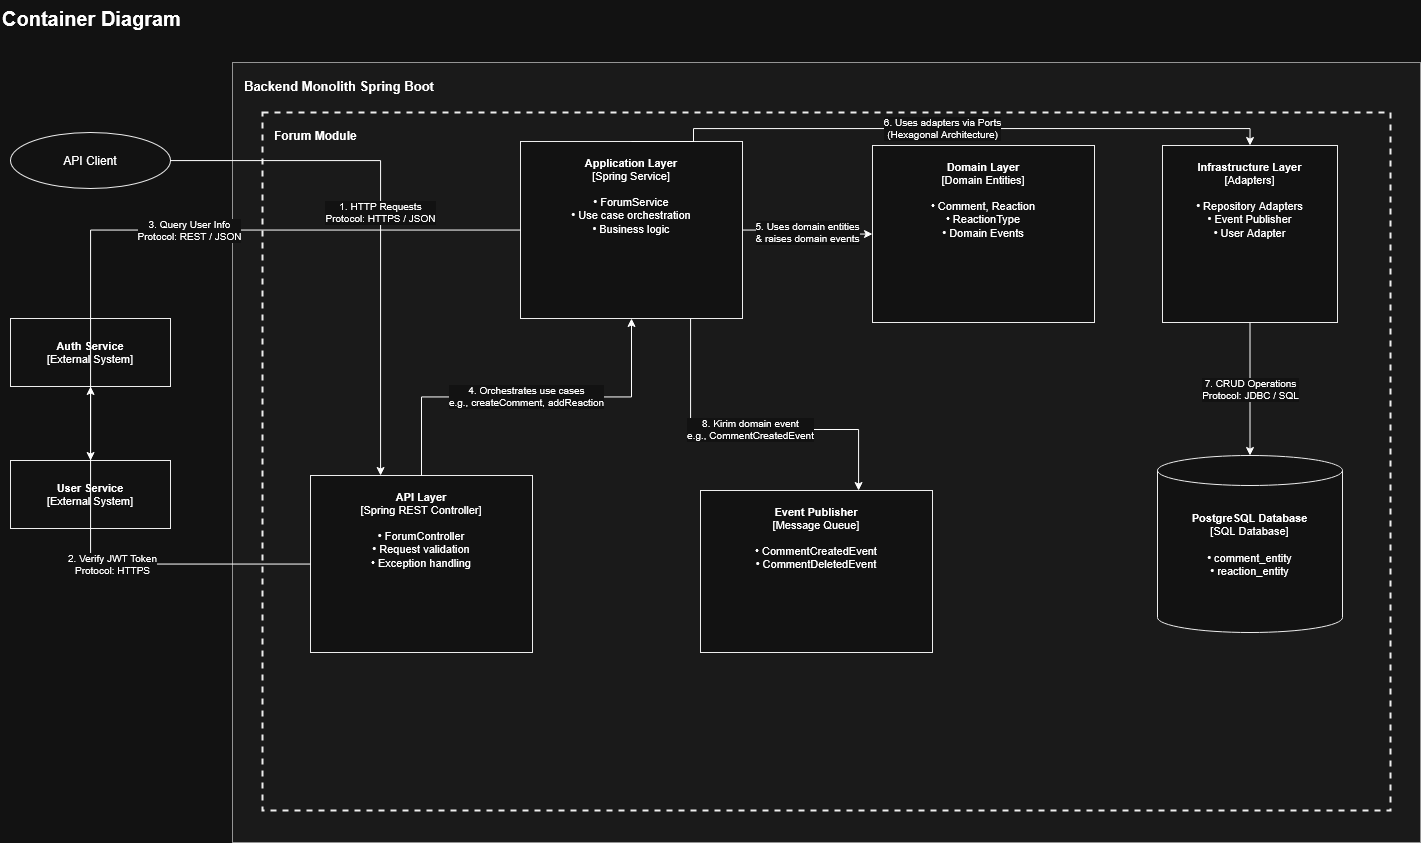

The diagram above was exported from draw.io. Its source (the exported page's mxGraphModel, read from the mxfile embedded in the PNG):
<mxGraphModel dx="1751" dy="711" grid="1" gridSize="10" guides="1" tooltips="1" connect="1" arrows="1" fold="1" page="1" pageScale="1" pageWidth="1500" pageHeight="900" math="0" shadow="0">
  <root>
    <mxCell id="0" />
    <mxCell id="1" parent="0" />
    <mxCell id="title" parent="1" style="text;html=1;align=left;verticalAlign=middle;fontSize=20;fontStyle=1;fillColor=none;strokeColor=none;" value="Container Diagram" vertex="1">
      <mxGeometry height="35" width="350" x="40" y="20" as="geometry" />
    </mxCell>
    <mxCell id="apiClient" parent="1" style="ellipse;whiteSpace=wrap;html=1;fillColor=#ffffff;strokeColor=#000000;strokeWidth=1;fontSize=12;" value="API Client" vertex="1">
      <mxGeometry height="56" width="160" x="50" y="152" as="geometry" />
    </mxCell>
    <mxCell id="authSvc" parent="1" style="rounded=0;whiteSpace=wrap;html=1;fillColor=#ffffff;strokeColor=#000000;strokeWidth=1;fontSize=11;" value="&lt;b&gt;Auth Service&lt;/b&gt;&lt;br&gt;[External System]" vertex="1">
      <mxGeometry height="68" width="160" x="50" y="338" as="geometry" />
    </mxCell>
    <mxCell id="userSvc" parent="1" style="rounded=0;whiteSpace=wrap;html=1;fillColor=#ffffff;strokeColor=#000000;strokeWidth=1;fontSize=11;" value="&lt;b&gt;User Service&lt;/b&gt;&lt;br&gt;[External System]" vertex="1">
      <mxGeometry height="68" width="160" x="50" y="480" as="geometry" />
    </mxCell>
    <mxCell id="monolith" parent="1" style="rounded=0;whiteSpace=wrap;html=1;fillColor=#f5f5f5;strokeColor=#666666;strokeWidth=1;fontSize=13;fontStyle=1;align=left;verticalAlign=top;spacingTop=10;spacingLeft=10;" value="Backend Monolith Spring Boot" vertex="1">
      <mxGeometry height="780" width="1188" x="272" y="82" as="geometry" />
    </mxCell>
    <mxCell id="forumModule" parent="1" style="rounded=0;whiteSpace=wrap;html=1;fillColor=none;strokeColor=#000000;strokeWidth=2;dashed=1;fontSize=12;fontStyle=1;align=left;verticalAlign=top;spacingTop=10;spacingLeft=10;" value="Forum Module" vertex="1">
      <mxGeometry height="698" width="1128" x="302" y="132" as="geometry" />
    </mxCell>
    <mxCell id="apiLayer" parent="1" style="rounded=0;whiteSpace=wrap;html=1;fillColor=#ffffff;strokeColor=#000000;strokeWidth=1;fontSize=11;verticalAlign=top;spacingTop=8;" value="&lt;b&gt;API Layer&lt;/b&gt;&lt;br&gt;[Spring REST Controller]&lt;br&gt;&lt;br&gt;• ForumController&lt;br&gt;• Request validation&lt;br&gt;• Exception handling" vertex="1">
      <mxGeometry height="177" width="222" x="350" y="495" as="geometry" />
    </mxCell>
    <mxCell id="appLayer" parent="1" style="rounded=0;whiteSpace=wrap;html=1;fillColor=#ffffff;strokeColor=#000000;strokeWidth=1;fontSize=11;verticalAlign=top;spacingTop=8;" value="&lt;b&gt;Application Layer&lt;/b&gt;&lt;br&gt;[Spring Service]&lt;br&gt;&lt;br&gt;• ForumService&lt;br&gt;• Use case orchestration&lt;br&gt;• Business logic" vertex="1">
      <mxGeometry height="177" width="222" x="560" y="161" as="geometry" />
    </mxCell>
    <mxCell id="domainLayer" parent="1" style="rounded=0;whiteSpace=wrap;html=1;fillColor=#ffffff;strokeColor=#000000;strokeWidth=1;fontSize=11;verticalAlign=top;spacingTop=8;" value="&lt;b&gt;Domain Layer&lt;/b&gt;&lt;br&gt;[Domain Entities]&lt;br&gt;&lt;br&gt;• Comment, Reaction&lt;br&gt;• ReactionType&lt;br&gt;• Domain Events" vertex="1">
      <mxGeometry height="177" width="222" x="912" y="165" as="geometry" />
    </mxCell>
    <mxCell id="infraLayer" parent="1" style="rounded=0;whiteSpace=wrap;html=1;fillColor=#ffffff;strokeColor=#000000;strokeWidth=1;fontSize=11;verticalAlign=top;spacingTop=8;" value="&lt;b&gt;Infrastructure Layer&lt;/b&gt;&lt;br&gt;[Adapters]&lt;br&gt;&lt;br&gt;• Repository Adapters&lt;br&gt;• Event Publisher&lt;br&gt;• User Adapter" vertex="1">
      <mxGeometry height="177" width="175" x="1202" y="165" as="geometry" />
    </mxCell>
    <mxCell id="eventPub" parent="1" style="rounded=0;whiteSpace=wrap;html=1;fillColor=#ffffff;strokeColor=#000000;strokeWidth=1;fontSize=11;verticalAlign=top;spacingTop=8;" value="&lt;b&gt;Event Publisher&lt;/b&gt;&lt;br&gt;[Message Queue]&lt;br&gt;&lt;br&gt;• CommentCreatedEvent&lt;br&gt;• CommentDeletedEvent" vertex="1">
      <mxGeometry height="162" width="232" x="740" y="510" as="geometry" />
    </mxCell>
    <mxCell id="database" parent="1" style="shape=cylinder3;whiteSpace=wrap;html=1;fillColor=#ffffff;strokeColor=#000000;strokeWidth=1;fontSize=11;" value="&lt;b&gt;PostgreSQL Database&lt;/b&gt;&lt;br&gt;[SQL Database]&lt;br&gt;&lt;br&gt;• comment_entity&lt;br&gt;• reaction_entity" vertex="1">
      <mxGeometry height="177" width="185" x="1197" y="475" as="geometry" />
    </mxCell>
    <mxCell id="e1" edge="1" parent="1" source="apiClient" style="edgeStyle=orthogonalEdgeStyle;rounded=0;orthogonalLoop=1;jettySize=auto;html=1;fontSize=10;" target="apiLayer" value="1. HTTP Requests&lt;br&gt;Protocol: HTTPS / JSON">
      <mxGeometry relative="1" as="geometry">
        <Array as="points">
          <mxPoint x="420" y="180" />
        </Array>
      </mxGeometry>
    </mxCell>
    <mxCell id="e2" edge="1" parent="1" source="apiLayer" style="edgeStyle=orthogonalEdgeStyle;rounded=0;orthogonalLoop=1;jettySize=auto;html=1;fontSize=10;" target="authSvc" value="2. Verify JWT Token&lt;br&gt;Protocol: HTTPS">
      <mxGeometry relative="1" as="geometry" />
    </mxCell>
    <mxCell id="e3" edge="1" parent="1" source="appLayer" style="edgeStyle=orthogonalEdgeStyle;rounded=0;orthogonalLoop=1;jettySize=auto;html=1;fontSize=10;" target="userSvc" value="3. Query User Info&lt;br&gt;Protocol: REST / JSON">
      <mxGeometry relative="1" as="geometry" />
    </mxCell>
    <mxCell id="e4" edge="1" parent="1" source="apiLayer" style="edgeStyle=orthogonalEdgeStyle;rounded=0;orthogonalLoop=1;jettySize=auto;html=1;fontSize=10;" target="appLayer" value="4. Orchestrates use cases&lt;br&gt;e.g., createComment, addReaction">
      <mxGeometry relative="1" as="geometry" />
    </mxCell>
    <mxCell id="e5" edge="1" parent="1" source="appLayer" style="edgeStyle=orthogonalEdgeStyle;rounded=0;orthogonalLoop=1;jettySize=auto;html=1;fontSize=10;" target="domainLayer" value="5. Uses domain entities&lt;br&gt;&amp; raises domain events">
      <mxGeometry relative="1" as="geometry" />
    </mxCell>
    <mxCell id="e6" edge="1" parent="1" source="appLayer" style="edgeStyle=orthogonalEdgeStyle;rounded=0;orthogonalLoop=1;jettySize=auto;html=1;fontSize=10;exitX=0.5;exitY=0;exitDx=0;exitDy=0;entryX=0.5;entryY=0;entryDx=0;entryDy=0;" target="infraLayer" value="6. Uses adapters via Ports&lt;br&gt;(Hexagonal Architecture)">
      <mxGeometry relative="1" as="geometry">
        <Array as="points">
          <mxPoint x="733" y="148" />
          <mxPoint x="1289" y="148" />
        </Array>
      </mxGeometry>
    </mxCell>
    <mxCell id="e7" edge="1" parent="1" source="infraLayer" style="edgeStyle=orthogonalEdgeStyle;rounded=0;orthogonalLoop=1;jettySize=auto;html=1;fontSize=10;" target="database" value="7. CRUD Operations&lt;br&gt;Protocol: JDBC / SQL">
      <mxGeometry relative="1" as="geometry" />
    </mxCell>
    <mxCell id="e8" edge="1" parent="1" source="appLayer" style="edgeStyle=orthogonalEdgeStyle;rounded=0;orthogonalLoop=1;jettySize=auto;html=1;fontSize=10;" target="eventPub" value="8. Kirim domain event&lt;br&gt;e.g., CommentCreatedEvent">
      <mxGeometry relative="1" as="geometry">
        <Array as="points">
          <mxPoint x="730" y="449" />
          <mxPoint x="898" y="449" />
        </Array>
      </mxGeometry>
    </mxCell>
  </root>
</mxGraphModel>